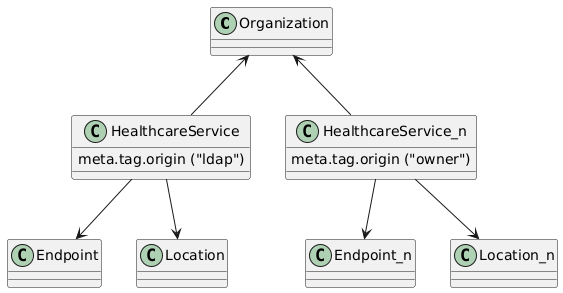

The diagram above was rendered by PlantUML. Its source (embedded in the PNG):
@startuml
 
class Organization {

}
 
class HealthcareService {
  {field} meta.tag.origin ("ldap")
}

class HealthcareService_n {
  {field} meta.tag.origin ("owner")
}
 
class Endpoint {
}
 
class Location {
}
 
Organization <-- HealthcareService
HealthcareService --> Endpoint
HealthcareService --> Location
 
Organization <-- HealthcareService_n
HealthcareService_n --> Endpoint_n
HealthcareService_n --> Location_n
 
@enduml